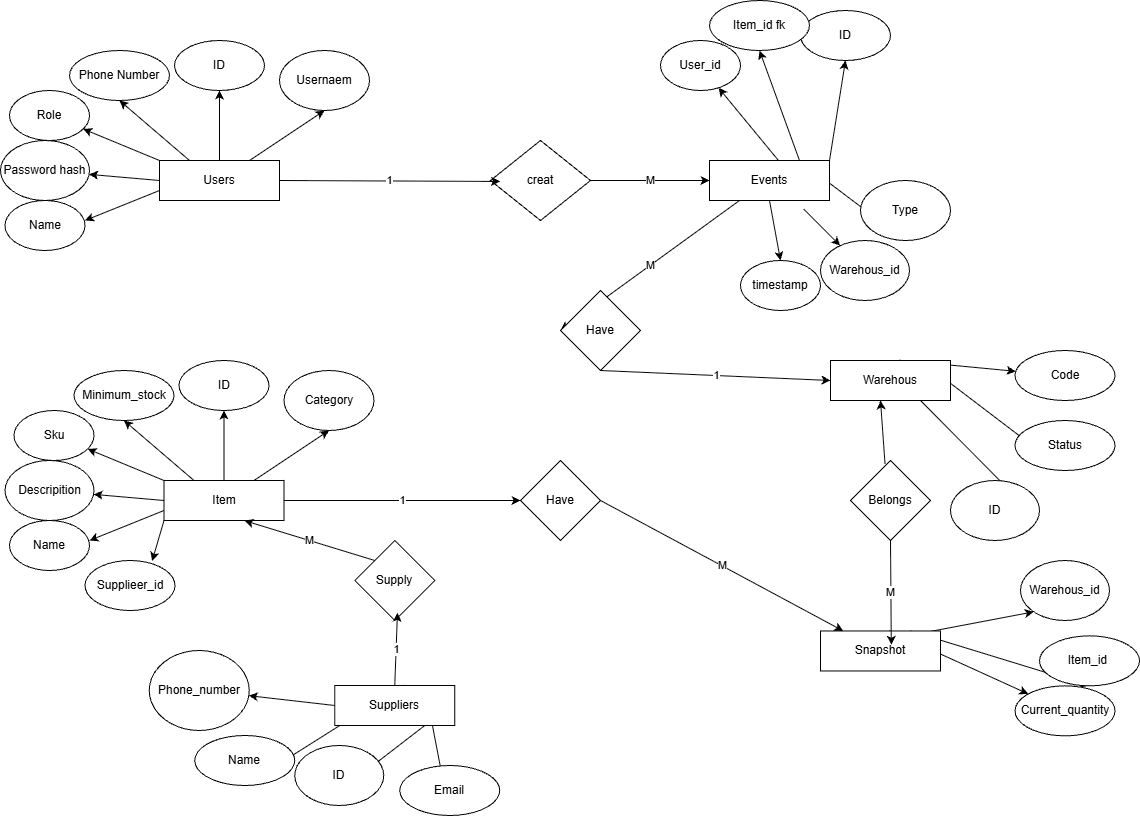

The diagram above was exported from draw.io. Its source (the exported page's mxGraphModel, read from the mxfile embedded in the PNG):
<mxGraphModel dx="1746" dy="862" grid="1" gridSize="10" guides="1" tooltips="1" connect="1" arrows="1" fold="1" page="1" pageScale="1" pageWidth="850" pageHeight="1100" math="0" shadow="0">
  <root>
    <mxCell id="0" />
    <mxCell id="1" parent="0" />
    <mxCell id="6qLIA_XmJNXckOOcNZ01-3" edge="1" parent="1" source="6qLIA_XmJNXckOOcNZ01-1" style="edgeStyle=orthogonalEdgeStyle;rounded=0;orthogonalLoop=1;jettySize=auto;html=1;" target="6qLIA_XmJNXckOOcNZ01-2" value="">
      <mxGeometry relative="1" as="geometry" />
    </mxCell>
    <mxCell id="6qLIA_XmJNXckOOcNZ01-7" edge="1" parent="1" source="6qLIA_XmJNXckOOcNZ01-1" style="edgeStyle=none;rounded=0;orthogonalLoop=1;jettySize=auto;html=1;exitX=0.75;exitY=0;exitDx=0;exitDy=0;entryX=0.5;entryY=1;entryDx=0;entryDy=0;" target="6qLIA_XmJNXckOOcNZ01-8">
      <mxGeometry relative="1" as="geometry">
        <mxPoint x="319" y="210" as="targetPoint" />
      </mxGeometry>
    </mxCell>
    <mxCell id="6qLIA_XmJNXckOOcNZ01-9" edge="1" parent="1" source="6qLIA_XmJNXckOOcNZ01-1" style="edgeStyle=none;rounded=0;orthogonalLoop=1;jettySize=auto;html=1;exitX=0.25;exitY=0;exitDx=0;exitDy=0;entryX=0.5;entryY=1;entryDx=0;entryDy=0;" target="6qLIA_XmJNXckOOcNZ01-10">
      <mxGeometry relative="1" as="geometry">
        <mxPoint x="119" y="200" as="targetPoint" />
      </mxGeometry>
    </mxCell>
    <mxCell id="6qLIA_XmJNXckOOcNZ01-11" edge="1" parent="1" source="6qLIA_XmJNXckOOcNZ01-1" style="edgeStyle=none;rounded=0;orthogonalLoop=1;jettySize=auto;html=1;exitX=0;exitY=0;exitDx=0;exitDy=0;" target="6qLIA_XmJNXckOOcNZ01-12">
      <mxGeometry relative="1" as="geometry">
        <mxPoint x="69" y="250" as="targetPoint" />
      </mxGeometry>
    </mxCell>
    <mxCell id="6qLIA_XmJNXckOOcNZ01-13" edge="1" parent="1" source="6qLIA_XmJNXckOOcNZ01-1" style="edgeStyle=none;rounded=0;orthogonalLoop=1;jettySize=auto;html=1;exitX=0;exitY=0.5;exitDx=0;exitDy=0;" target="6qLIA_XmJNXckOOcNZ01-14">
      <mxGeometry relative="1" as="geometry">
        <mxPoint x="79" y="290" as="targetPoint" />
      </mxGeometry>
    </mxCell>
    <mxCell id="6qLIA_XmJNXckOOcNZ01-15" edge="1" parent="1" source="6qLIA_XmJNXckOOcNZ01-1" style="edgeStyle=none;rounded=0;orthogonalLoop=1;jettySize=auto;html=1;exitX=0;exitY=0.75;exitDx=0;exitDy=0;entryX=1;entryY=0.4;entryDx=0;entryDy=0;entryPerimeter=0;" target="6qLIA_XmJNXckOOcNZ01-16">
      <mxGeometry relative="1" as="geometry">
        <mxPoint x="69" y="350" as="targetPoint" />
      </mxGeometry>
    </mxCell>
    <mxCell id="6qLIA_XmJNXckOOcNZ01-1" parent="1" style="rounded=0;whiteSpace=wrap;html=1;" value="Users" vertex="1">
      <mxGeometry height="40" width="120" x="159" y="270" as="geometry" />
    </mxCell>
    <mxCell id="6qLIA_XmJNXckOOcNZ01-2" parent="1" style="ellipse;whiteSpace=wrap;html=1;rounded=0;" value="ID" vertex="1">
      <mxGeometry height="50" width="90" x="174" y="150" as="geometry" />
    </mxCell>
    <mxCell id="6qLIA_XmJNXckOOcNZ01-8" parent="1" style="ellipse;whiteSpace=wrap;html=1;" value="Usernaem" vertex="1">
      <mxGeometry height="60" width="90" x="279" y="160" as="geometry" />
    </mxCell>
    <mxCell id="6qLIA_XmJNXckOOcNZ01-10" parent="1" style="ellipse;whiteSpace=wrap;html=1;" value="Phone Number" vertex="1">
      <mxGeometry height="50" width="100" x="69" y="160" as="geometry" />
    </mxCell>
    <mxCell id="6qLIA_XmJNXckOOcNZ01-12" parent="1" style="ellipse;whiteSpace=wrap;html=1;" value="Role" vertex="1">
      <mxGeometry height="50" width="80" x="9" y="200" as="geometry" />
    </mxCell>
    <mxCell id="6qLIA_XmJNXckOOcNZ01-14" parent="1" style="ellipse;whiteSpace=wrap;html=1;" value="Password hash" vertex="1">
      <mxGeometry height="60" width="89" y="250" as="geometry" />
    </mxCell>
    <mxCell id="6qLIA_XmJNXckOOcNZ01-16" parent="1" style="ellipse;whiteSpace=wrap;html=1;" value="Name" vertex="1">
      <mxGeometry height="50" width="80" x="4.5" y="310" as="geometry" />
    </mxCell>
    <mxCell id="6qLIA_XmJNXckOOcNZ01-18" edge="1" parent="1" source="6qLIA_XmJNXckOOcNZ01-24" style="edgeStyle=orthogonalEdgeStyle;rounded=0;orthogonalLoop=1;jettySize=auto;html=1;" target="6qLIA_XmJNXckOOcNZ01-25" value="">
      <mxGeometry relative="1" as="geometry" />
    </mxCell>
    <mxCell id="6qLIA_XmJNXckOOcNZ01-19" edge="1" parent="1" source="6qLIA_XmJNXckOOcNZ01-24" style="edgeStyle=none;rounded=0;orthogonalLoop=1;jettySize=auto;html=1;exitX=0.75;exitY=0;exitDx=0;exitDy=0;entryX=0.5;entryY=1;entryDx=0;entryDy=0;" target="6qLIA_XmJNXckOOcNZ01-26">
      <mxGeometry relative="1" as="geometry">
        <mxPoint x="323.5" y="530" as="targetPoint" />
      </mxGeometry>
    </mxCell>
    <mxCell id="6qLIA_XmJNXckOOcNZ01-20" edge="1" parent="1" source="6qLIA_XmJNXckOOcNZ01-24" style="edgeStyle=none;rounded=0;orthogonalLoop=1;jettySize=auto;html=1;exitX=0.25;exitY=0;exitDx=0;exitDy=0;entryX=0.5;entryY=1;entryDx=0;entryDy=0;" target="6qLIA_XmJNXckOOcNZ01-27">
      <mxGeometry relative="1" as="geometry">
        <mxPoint x="123.5" y="520" as="targetPoint" />
      </mxGeometry>
    </mxCell>
    <mxCell id="6qLIA_XmJNXckOOcNZ01-21" edge="1" parent="1" source="6qLIA_XmJNXckOOcNZ01-24" style="edgeStyle=none;rounded=0;orthogonalLoop=1;jettySize=auto;html=1;exitX=0;exitY=0;exitDx=0;exitDy=0;" target="6qLIA_XmJNXckOOcNZ01-28">
      <mxGeometry relative="1" as="geometry">
        <mxPoint x="73.5" y="570" as="targetPoint" />
      </mxGeometry>
    </mxCell>
    <mxCell id="6qLIA_XmJNXckOOcNZ01-22" edge="1" parent="1" source="6qLIA_XmJNXckOOcNZ01-24" style="edgeStyle=none;rounded=0;orthogonalLoop=1;jettySize=auto;html=1;exitX=0;exitY=0.5;exitDx=0;exitDy=0;" target="6qLIA_XmJNXckOOcNZ01-29">
      <mxGeometry relative="1" as="geometry">
        <mxPoint x="83.5" y="610" as="targetPoint" />
      </mxGeometry>
    </mxCell>
    <mxCell id="6qLIA_XmJNXckOOcNZ01-23" edge="1" parent="1" source="6qLIA_XmJNXckOOcNZ01-24" style="edgeStyle=none;rounded=0;orthogonalLoop=1;jettySize=auto;html=1;exitX=0;exitY=0.75;exitDx=0;exitDy=0;entryX=1;entryY=0.4;entryDx=0;entryDy=0;entryPerimeter=0;" target="6qLIA_XmJNXckOOcNZ01-30">
      <mxGeometry relative="1" as="geometry">
        <mxPoint x="73.5" y="670" as="targetPoint" />
      </mxGeometry>
    </mxCell>
    <mxCell id="6qLIA_XmJNXckOOcNZ01-32" edge="1" parent="1" source="6qLIA_XmJNXckOOcNZ01-24" style="edgeStyle=none;rounded=0;orthogonalLoop=1;jettySize=auto;html=1;exitX=0;exitY=1;exitDx=0;exitDy=0;entryX=0.746;entryY=0.009;entryDx=0;entryDy=0;entryPerimeter=0;" target="6qLIA_XmJNXckOOcNZ01-33">
      <mxGeometry relative="1" as="geometry">
        <mxPoint x="163" y="700.0000000000001" as="targetPoint" />
      </mxGeometry>
    </mxCell>
    <mxCell id="6qLIA_XmJNXckOOcNZ01-108" edge="1" parent="1" source="6qLIA_XmJNXckOOcNZ01-24" style="edgeStyle=none;rounded=0;orthogonalLoop=1;jettySize=auto;html=1;exitX=1;exitY=0.5;exitDx=0;exitDy=0;entryX=0;entryY=0.5;entryDx=0;entryDy=0;" target="6qLIA_XmJNXckOOcNZ01-107" value="1">
      <mxGeometry relative="1" as="geometry" />
    </mxCell>
    <mxCell id="6qLIA_XmJNXckOOcNZ01-24" parent="1" style="rounded=0;whiteSpace=wrap;html=1;" value="Item" vertex="1">
      <mxGeometry height="40" width="120" x="163.5" y="590" as="geometry" />
    </mxCell>
    <mxCell id="6qLIA_XmJNXckOOcNZ01-25" parent="1" style="ellipse;whiteSpace=wrap;html=1;rounded=0;" value="ID" vertex="1">
      <mxGeometry height="50" width="90" x="178.5" y="470" as="geometry" />
    </mxCell>
    <mxCell id="6qLIA_XmJNXckOOcNZ01-26" parent="1" style="ellipse;whiteSpace=wrap;html=1;" value="Category" vertex="1">
      <mxGeometry height="60" width="90" x="283.5" y="480" as="geometry" />
    </mxCell>
    <mxCell id="6qLIA_XmJNXckOOcNZ01-27" parent="1" style="ellipse;whiteSpace=wrap;html=1;" value="Minimum_stock" vertex="1">
      <mxGeometry height="50" width="100" x="73.5" y="480" as="geometry" />
    </mxCell>
    <mxCell id="6qLIA_XmJNXckOOcNZ01-28" parent="1" style="ellipse;whiteSpace=wrap;html=1;" value="Sku" vertex="1">
      <mxGeometry height="50" width="80" x="13.5" y="520" as="geometry" />
    </mxCell>
    <mxCell id="6qLIA_XmJNXckOOcNZ01-29" parent="1" style="ellipse;whiteSpace=wrap;html=1;" value="Descripition" vertex="1">
      <mxGeometry height="60" width="89" x="4.5" y="570" as="geometry" />
    </mxCell>
    <mxCell id="6qLIA_XmJNXckOOcNZ01-30" parent="1" style="ellipse;whiteSpace=wrap;html=1;" value="Name" vertex="1">
      <mxGeometry height="50" width="80" x="9" y="630" as="geometry" />
    </mxCell>
    <mxCell id="6qLIA_XmJNXckOOcNZ01-33" parent="1" style="ellipse;whiteSpace=wrap;html=1;" value="Supplieer_id" vertex="1">
      <mxGeometry height="50" width="90" x="84.5" y="670" as="geometry" />
    </mxCell>
    <mxCell id="6qLIA_XmJNXckOOcNZ01-35" edge="1" parent="1" source="6qLIA_XmJNXckOOcNZ01-41" style="edgeStyle=none;rounded=0;orthogonalLoop=1;jettySize=auto;html=1;exitX=0.75;exitY=0;exitDx=0;exitDy=0;entryX=0.5;entryY=1;entryDx=0;entryDy=0;" target="6qLIA_XmJNXckOOcNZ01-43">
      <mxGeometry relative="1" as="geometry">
        <mxPoint x="869" y="210" as="targetPoint" />
      </mxGeometry>
    </mxCell>
    <mxCell id="6qLIA_XmJNXckOOcNZ01-36" edge="1" parent="1" source="6qLIA_XmJNXckOOcNZ01-41" style="edgeStyle=none;rounded=0;orthogonalLoop=1;jettySize=auto;html=1;exitX=0.75;exitY=0;exitDx=0;exitDy=0;entryX=0.5;entryY=1;entryDx=0;entryDy=0;" target="6qLIA_XmJNXckOOcNZ01-44">
      <mxGeometry relative="1" as="geometry">
        <mxPoint x="669" y="200" as="targetPoint" />
      </mxGeometry>
    </mxCell>
    <mxCell id="6qLIA_XmJNXckOOcNZ01-37" edge="1" parent="1" source="6qLIA_XmJNXckOOcNZ01-41" style="edgeStyle=none;rounded=0;orthogonalLoop=1;jettySize=auto;html=1;exitX=0.573;exitY=-0.006;exitDx=0;exitDy=0;exitPerimeter=0;" target="6qLIA_XmJNXckOOcNZ01-45">
      <mxGeometry relative="1" as="geometry">
        <mxPoint x="619" y="250" as="targetPoint" />
      </mxGeometry>
    </mxCell>
    <mxCell id="6qLIA_XmJNXckOOcNZ01-38" edge="1" parent="1" source="6qLIA_XmJNXckOOcNZ01-41" style="edgeStyle=none;rounded=0;orthogonalLoop=1;jettySize=auto;html=1;exitX=0.786;exitY=1.217;exitDx=0;exitDy=0;exitPerimeter=0;" target="6qLIA_XmJNXckOOcNZ01-46">
      <mxGeometry relative="1" as="geometry">
        <mxPoint x="629" y="290" as="targetPoint" />
      </mxGeometry>
    </mxCell>
    <mxCell id="6qLIA_XmJNXckOOcNZ01-39" edge="1" parent="1" source="6qLIA_XmJNXckOOcNZ01-41" style="edgeStyle=none;rounded=0;orthogonalLoop=1;jettySize=auto;html=1;exitX=0.5;exitY=1;exitDx=0;exitDy=0;entryX=0.5;entryY=0;entryDx=0;entryDy=0;" target="6qLIA_XmJNXckOOcNZ01-47">
      <mxGeometry relative="1" as="geometry">
        <mxPoint x="619" y="350" as="targetPoint" />
      </mxGeometry>
    </mxCell>
    <mxCell id="6qLIA_XmJNXckOOcNZ01-104" edge="1" parent="1" source="6qLIA_XmJNXckOOcNZ01-41" style="edgeStyle=none;rounded=0;orthogonalLoop=1;jettySize=auto;html=1;exitX=1;exitY=0;exitDx=0;exitDy=0;entryX=0.5;entryY=1;entryDx=0;entryDy=0;" target="6qLIA_XmJNXckOOcNZ01-42">
      <mxGeometry relative="1" as="geometry" />
    </mxCell>
    <mxCell id="6qLIA_XmJNXckOOcNZ01-105" edge="1" parent="1" source="6qLIA_XmJNXckOOcNZ01-41" style="edgeStyle=none;rounded=0;orthogonalLoop=1;jettySize=auto;html=1;exitX=0.25;exitY=1;exitDx=0;exitDy=0;entryX=0;entryY=0.5;entryDx=0;entryDy=0;" target="6qLIA_XmJNXckOOcNZ01-102" value="M">
      <mxGeometry relative="1" as="geometry" />
    </mxCell>
    <mxCell id="6qLIA_XmJNXckOOcNZ01-41" parent="1" style="rounded=0;whiteSpace=wrap;html=1;" value="Events" vertex="1">
      <mxGeometry height="40" width="120" x="709" y="270" as="geometry" />
    </mxCell>
    <mxCell id="6qLIA_XmJNXckOOcNZ01-42" parent="1" style="ellipse;whiteSpace=wrap;html=1;rounded=0;" value="ID" vertex="1">
      <mxGeometry height="50" width="90" x="800" y="120" as="geometry" />
    </mxCell>
    <mxCell id="6qLIA_XmJNXckOOcNZ01-43" parent="1" style="ellipse;whiteSpace=wrap;html=1;" value="Type" vertex="1">
      <mxGeometry height="60" width="90" x="860" y="290" as="geometry" />
    </mxCell>
    <mxCell id="6qLIA_XmJNXckOOcNZ01-44" parent="1" style="ellipse;whiteSpace=wrap;html=1;" value="Item_id fk" vertex="1">
      <mxGeometry height="50" width="100" x="709" y="110" as="geometry" />
    </mxCell>
    <mxCell id="6qLIA_XmJNXckOOcNZ01-45" parent="1" style="ellipse;whiteSpace=wrap;html=1;" value="User_id" vertex="1">
      <mxGeometry height="50" width="80" x="660" y="150" as="geometry" />
    </mxCell>
    <mxCell id="6qLIA_XmJNXckOOcNZ01-46" parent="1" style="ellipse;whiteSpace=wrap;html=1;" value="Warehous_id" vertex="1">
      <mxGeometry height="60" width="89" x="820" y="350" as="geometry" />
    </mxCell>
    <mxCell id="6qLIA_XmJNXckOOcNZ01-47" parent="1" style="ellipse;whiteSpace=wrap;html=1;" value="timestamp" vertex="1">
      <mxGeometry height="50" width="80" x="740" y="370" as="geometry" />
    </mxCell>
    <mxCell id="6qLIA_XmJNXckOOcNZ01-53" edge="1" parent="1" source="6qLIA_XmJNXckOOcNZ01-50" style="edgeStyle=none;rounded=0;orthogonalLoop=1;jettySize=auto;html=1;exitX=1;exitY=0.5;exitDx=0;exitDy=0;entryX=0;entryY=0.5;entryDx=0;entryDy=0;" target="6qLIA_XmJNXckOOcNZ01-41" value="M">
      <mxGeometry relative="1" as="geometry" />
    </mxCell>
    <mxCell id="6qLIA_XmJNXckOOcNZ01-50" parent="1" style="rhombus;whiteSpace=wrap;html=1;" value="creat" vertex="1">
      <mxGeometry height="80" width="100" x="490" y="250" as="geometry" />
    </mxCell>
    <mxCell id="6qLIA_XmJNXckOOcNZ01-71" edge="1" parent="1" source="6qLIA_XmJNXckOOcNZ01-75" style="edgeStyle=none;rounded=0;orthogonalLoop=1;jettySize=auto;html=1;exitX=0.75;exitY=0;exitDx=0;exitDy=0;entryX=0.5;entryY=1;entryDx=0;entryDy=0;" target="6qLIA_XmJNXckOOcNZ01-78">
      <mxGeometry relative="1" as="geometry">
        <mxPoint x="789" y="670.47" as="targetPoint" />
      </mxGeometry>
    </mxCell>
    <mxCell id="6qLIA_XmJNXckOOcNZ01-72" edge="1" parent="1" source="6qLIA_XmJNXckOOcNZ01-75" style="edgeStyle=none;rounded=0;orthogonalLoop=1;jettySize=auto;html=1;exitX=0.573;exitY=-0.006;exitDx=0;exitDy=0;exitPerimeter=0;" target="6qLIA_XmJNXckOOcNZ01-79">
      <mxGeometry relative="1" as="geometry">
        <mxPoint x="739" y="720.47" as="targetPoint" />
      </mxGeometry>
    </mxCell>
    <mxCell id="6qLIA_XmJNXckOOcNZ01-73" edge="1" parent="1" source="6qLIA_XmJNXckOOcNZ01-75" style="edgeStyle=none;rounded=0;orthogonalLoop=1;jettySize=auto;html=1;exitX=0.835;exitY=0.058;exitDx=0;exitDy=0;exitPerimeter=0;entryX=0;entryY=1;entryDx=0;entryDy=0;" target="6qLIA_XmJNXckOOcNZ01-80">
      <mxGeometry relative="1" as="geometry">
        <mxPoint x="1016.8040550651644" y="719.9981165981889" as="targetPoint" />
      </mxGeometry>
    </mxCell>
    <mxCell id="6qLIA_XmJNXckOOcNZ01-75" parent="1" style="rounded=0;whiteSpace=wrap;html=1;" value="Snapshot" vertex="1">
      <mxGeometry height="40" width="120" x="820" y="740.47" as="geometry" />
    </mxCell>
    <mxCell id="6qLIA_XmJNXckOOcNZ01-78" parent="1" style="ellipse;whiteSpace=wrap;html=1;" value="Item_id&amp;nbsp;" vertex="1">
      <mxGeometry height="50" width="100" x="1039" y="745.35" as="geometry" />
    </mxCell>
    <mxCell id="6qLIA_XmJNXckOOcNZ01-79" parent="1" style="ellipse;whiteSpace=wrap;html=1;" value="Current_quantity" vertex="1">
      <mxGeometry height="50" width="100" x="1014.5" y="795.35" as="geometry" />
    </mxCell>
    <mxCell id="6qLIA_XmJNXckOOcNZ01-80" parent="1" style="ellipse;whiteSpace=wrap;html=1;" value="Warehous_id" vertex="1">
      <mxGeometry height="60" width="89" x="1020" y="670" as="geometry" />
    </mxCell>
    <mxCell id="6qLIA_XmJNXckOOcNZ01-82" edge="1" parent="1" source="6qLIA_XmJNXckOOcNZ01-85" style="edgeStyle=none;rounded=0;orthogonalLoop=1;jettySize=auto;html=1;exitX=0.75;exitY=0;exitDx=0;exitDy=0;entryX=0.5;entryY=1;entryDx=0;entryDy=0;" target="6qLIA_XmJNXckOOcNZ01-86">
      <mxGeometry relative="1" as="geometry">
        <mxPoint x="799" y="400" as="targetPoint" />
      </mxGeometry>
    </mxCell>
    <mxCell id="6qLIA_XmJNXckOOcNZ01-83" edge="1" parent="1" source="6qLIA_XmJNXckOOcNZ01-85" style="edgeStyle=none;rounded=0;orthogonalLoop=1;jettySize=auto;html=1;exitX=0.573;exitY=-0.006;exitDx=0;exitDy=0;exitPerimeter=0;" target="6qLIA_XmJNXckOOcNZ01-87">
      <mxGeometry relative="1" as="geometry">
        <mxPoint x="749" y="450" as="targetPoint" />
      </mxGeometry>
    </mxCell>
    <mxCell id="6qLIA_XmJNXckOOcNZ01-84" edge="1" parent="1" source="6qLIA_XmJNXckOOcNZ01-85" style="edgeStyle=none;rounded=0;orthogonalLoop=1;jettySize=auto;html=1;exitX=0.75;exitY=1;exitDx=0;exitDy=0;entryX=0.82;entryY=0.4;entryDx=0;entryDy=0;entryPerimeter=0;" target="6qLIA_XmJNXckOOcNZ01-88">
      <mxGeometry relative="1" as="geometry">
        <mxPoint x="955.7858021994386" y="581.5716043988773" as="targetPoint" />
      </mxGeometry>
    </mxCell>
    <mxCell id="6qLIA_XmJNXckOOcNZ01-85" parent="1" style="rounded=0;whiteSpace=wrap;html=1;" value="Warehous" vertex="1">
      <mxGeometry height="40" width="120" x="830" y="470" as="geometry" />
    </mxCell>
    <mxCell id="6qLIA_XmJNXckOOcNZ01-86" parent="1" style="ellipse;whiteSpace=wrap;html=1;" value="Status" vertex="1">
      <mxGeometry height="50" width="100" x="1014.5" y="530" as="geometry" />
    </mxCell>
    <mxCell id="6qLIA_XmJNXckOOcNZ01-87" parent="1" style="ellipse;whiteSpace=wrap;html=1;" value="Code" vertex="1">
      <mxGeometry height="50" width="100" x="1014.5" y="460" as="geometry" />
    </mxCell>
    <mxCell id="6qLIA_XmJNXckOOcNZ01-88" parent="1" style="ellipse;whiteSpace=wrap;html=1;" value="ID" vertex="1">
      <mxGeometry height="60" width="89" x="950" y="590" as="geometry" />
    </mxCell>
    <mxCell id="6qLIA_XmJNXckOOcNZ01-89" edge="1" parent="1" source="6qLIA_XmJNXckOOcNZ01-92" style="edgeStyle=none;rounded=0;orthogonalLoop=1;jettySize=auto;html=1;exitX=0.75;exitY=0;exitDx=0;exitDy=0;entryX=0.5;entryY=1;entryDx=0;entryDy=0;" target="6qLIA_XmJNXckOOcNZ01-93">
      <mxGeometry relative="1" as="geometry">
        <mxPoint x="303.25" y="725" as="targetPoint" />
      </mxGeometry>
    </mxCell>
    <mxCell id="6qLIA_XmJNXckOOcNZ01-90" edge="1" parent="1" source="6qLIA_XmJNXckOOcNZ01-92" style="edgeStyle=none;rounded=0;orthogonalLoop=1;jettySize=auto;html=1;exitX=0.573;exitY=-0.006;exitDx=0;exitDy=0;exitPerimeter=0;entryX=0.5;entryY=1;entryDx=0;entryDy=0;" target="6qLIA_XmJNXckOOcNZ01-94">
      <mxGeometry relative="1" as="geometry">
        <mxPoint x="253.25" y="775" as="targetPoint" />
      </mxGeometry>
    </mxCell>
    <mxCell id="6qLIA_XmJNXckOOcNZ01-91" edge="1" parent="1" source="6qLIA_XmJNXckOOcNZ01-92" style="edgeStyle=none;rounded=0;orthogonalLoop=1;jettySize=auto;html=1;exitX=0.75;exitY=1;exitDx=0;exitDy=0;entryX=0.82;entryY=0.4;entryDx=0;entryDy=0;entryPerimeter=0;" target="6qLIA_XmJNXckOOcNZ01-95">
      <mxGeometry relative="1" as="geometry">
        <mxPoint x="460.03580219943865" y="906.5716043988773" as="targetPoint" />
      </mxGeometry>
    </mxCell>
    <mxCell id="6qLIA_XmJNXckOOcNZ01-98" edge="1" parent="1" source="6qLIA_XmJNXckOOcNZ01-92" style="edgeStyle=none;rounded=0;orthogonalLoop=1;jettySize=auto;html=1;exitX=0;exitY=0.5;exitDx=0;exitDy=0;" target="6qLIA_XmJNXckOOcNZ01-99">
      <mxGeometry relative="1" as="geometry">
        <mxPoint x="254.25" y="815" as="targetPoint" />
      </mxGeometry>
    </mxCell>
    <mxCell id="6qLIA_XmJNXckOOcNZ01-92" parent="1" style="rounded=0;whiteSpace=wrap;html=1;" value="Suppliers" vertex="1">
      <mxGeometry height="40" width="120" x="334.25" y="795" as="geometry" />
    </mxCell>
    <mxCell id="6qLIA_XmJNXckOOcNZ01-93" parent="1" style="ellipse;whiteSpace=wrap;html=1;" value="Email" vertex="1">
      <mxGeometry height="50" width="100" x="399.25" y="875" as="geometry" />
    </mxCell>
    <mxCell id="6qLIA_XmJNXckOOcNZ01-94" parent="1" style="ellipse;whiteSpace=wrap;html=1;" value="Name" vertex="1">
      <mxGeometry height="50" width="100" x="194.25" y="845" as="geometry" />
    </mxCell>
    <mxCell id="6qLIA_XmJNXckOOcNZ01-95" parent="1" style="ellipse;whiteSpace=wrap;html=1;" value="ID" vertex="1">
      <mxGeometry height="60" width="89" x="294.25" y="855" as="geometry" />
    </mxCell>
    <mxCell id="6qLIA_XmJNXckOOcNZ01-99" parent="1" style="ellipse;whiteSpace=wrap;html=1;" value="Phone_number" vertex="1">
      <mxGeometry height="80" width="100" x="148.75" y="760" as="geometry" />
    </mxCell>
    <mxCell id="6qLIA_XmJNXckOOcNZ01-100" edge="1" parent="1" source="6qLIA_XmJNXckOOcNZ01-1" style="endArrow=classic;html=1;rounded=0;exitX=1;exitY=0.5;exitDx=0;exitDy=0;entryX=0.096;entryY=0.512;entryDx=0;entryDy=0;entryPerimeter=0;" target="6qLIA_XmJNXckOOcNZ01-50" value="1">
      <mxGeometry relative="1" as="geometry">
        <mxPoint x="325" y="290" as="sourcePoint" />
        <mxPoint x="425" y="290" as="targetPoint" />
      </mxGeometry>
    </mxCell>
    <mxCell id="6qLIA_XmJNXckOOcNZ01-106" edge="1" parent="1" source="6qLIA_XmJNXckOOcNZ01-102" style="edgeStyle=none;rounded=0;orthogonalLoop=1;jettySize=auto;html=1;exitX=0.5;exitY=1;exitDx=0;exitDy=0;entryX=0;entryY=0.5;entryDx=0;entryDy=0;" target="6qLIA_XmJNXckOOcNZ01-85" value="1">
      <mxGeometry relative="1" as="geometry" />
    </mxCell>
    <mxCell id="6qLIA_XmJNXckOOcNZ01-102" parent="1" style="rhombus;whiteSpace=wrap;html=1;" value="Have" vertex="1">
      <mxGeometry height="80" width="80" x="560" y="400" as="geometry" />
    </mxCell>
    <mxCell id="6qLIA_XmJNXckOOcNZ01-109" edge="1" parent="1" source="6qLIA_XmJNXckOOcNZ01-107" style="edgeStyle=none;rounded=0;orthogonalLoop=1;jettySize=auto;html=1;exitX=1;exitY=0.5;exitDx=0;exitDy=0;" target="6qLIA_XmJNXckOOcNZ01-75" value="M">
      <mxGeometry relative="1" as="geometry" />
    </mxCell>
    <mxCell id="6qLIA_XmJNXckOOcNZ01-107" parent="1" style="rhombus;whiteSpace=wrap;html=1;" value="Have" vertex="1">
      <mxGeometry height="80" width="80" x="520" y="570" as="geometry" />
    </mxCell>
    <mxCell id="6qLIA_XmJNXckOOcNZ01-112" edge="1" parent="1" source="6qLIA_XmJNXckOOcNZ01-110" style="edgeStyle=none;rounded=0;orthogonalLoop=1;jettySize=auto;html=1;exitX=0.5;exitY=1;exitDx=0;exitDy=0;" value="1">
      <mxGeometry relative="1" as="geometry">
        <mxPoint x="880" y="510" as="targetPoint" />
      </mxGeometry>
    </mxCell>
    <mxCell id="6qLIA_XmJNXckOOcNZ01-110" parent="1" style="rhombus;whiteSpace=wrap;html=1;" value="Belongs" vertex="1">
      <mxGeometry height="80" width="80" x="850" y="570" as="geometry" />
    </mxCell>
    <mxCell id="6qLIA_XmJNXckOOcNZ01-115" parent="1" style="rhombus;whiteSpace=wrap;html=1;" value="Supply" vertex="1">
      <mxGeometry height="80" width="80" x="354.25" y="650" as="geometry" />
    </mxCell>
    <mxCell id="6qLIA_XmJNXckOOcNZ01-116" edge="1" parent="1" source="6qLIA_XmJNXckOOcNZ01-92" style="edgeStyle=none;rounded=0;orthogonalLoop=1;jettySize=auto;html=1;exitX=0.5;exitY=0;exitDx=0;exitDy=0;entryX=0.534;entryY=0.903;entryDx=0;entryDy=0;entryPerimeter=0;" target="6qLIA_XmJNXckOOcNZ01-115" value="1">
      <mxGeometry relative="1" as="geometry" />
    </mxCell>
    <mxCell id="6qLIA_XmJNXckOOcNZ01-117" edge="1" parent="1" source="6qLIA_XmJNXckOOcNZ01-115" style="edgeStyle=none;rounded=0;orthogonalLoop=1;jettySize=auto;html=1;exitX=0;exitY=0;exitDx=0;exitDy=0;entryX=0.671;entryY=1.004;entryDx=0;entryDy=0;entryPerimeter=0;" target="6qLIA_XmJNXckOOcNZ01-24" value="M">
      <mxGeometry relative="1" as="geometry" />
    </mxCell>
    <mxCell id="6qLIA_XmJNXckOOcNZ01-118" edge="1" parent="1" source="6qLIA_XmJNXckOOcNZ01-110" style="edgeStyle=none;rounded=0;orthogonalLoop=1;jettySize=auto;html=1;exitX=0.5;exitY=1;exitDx=0;exitDy=0;entryX=0.59;entryY=0.347;entryDx=0;entryDy=0;entryPerimeter=0;" target="6qLIA_XmJNXckOOcNZ01-75" value="M">
      <mxGeometry relative="1" as="geometry" />
    </mxCell>
  </root>
</mxGraphModel>